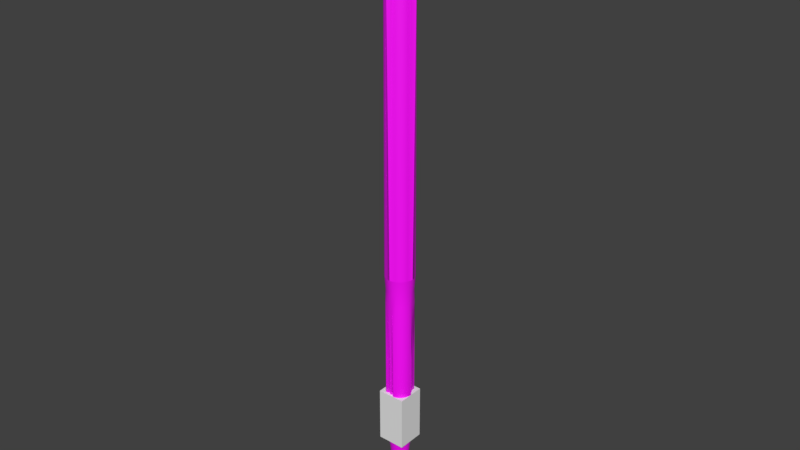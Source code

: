# Source: Kyrie-Rod.blend  (saved by Blender 2.80.75; exported with 4.5.12 LTS)
import bpy
from mathutils import Matrix  # noqa: F401  (used for matrix-valued properties, if any)

bpy.ops.wm.read_factory_settings(use_empty=True)
scene = bpy.context.scene
scene.name = 'Scene'

# ---- collections
col_collection_1 = bpy.data.collections.new('Collection 1'); scene.collection.children.link(col_collection_1)

# ---- images (referenced by path relative to the original .blend; pixels are not part of the script)
import os
ASSET_DIR = os.environ.get("B2B_ASSET_DIR", "")  # directory of the original .blend (textures are referenced by path, not embedded)
HERE = os.path.dirname(os.path.abspath(__file__))  # packed textures are extracted next to this script under _unpacked/

def load_image(name, relpath, width, height, colorspace="sRGB"):
    """Load a texture the original file referenced (path relative to the .blend, or extracted next to this script)."""
    p = next((c for c in (os.path.join(HERE, relpath), os.path.join(ASSET_DIR, relpath)) if relpath and os.path.exists(c)), "")
    if p:
        img = bpy.data.images.load(p, check_existing=True)
        img.name = name
    else:  # same state as the original file: an image datablock whose file is absent (Cycles renders it pink)
        img = bpy.data.images.new(name, width, height)
        img.source = "FILE"
        img.filepath = "//" + (relpath or name)
    img.colorspace_settings.name = colorspace
    return img
img_kyrie_rod = load_image('Kyrie-Rod', 'Kyrie-Rod.png', 1024, 1024, 'sRGB')

# ---- materials (node trees are filled in below, after node groups)
mat_kyrie_rod = bpy.data.materials.new('Kyrie-Rod')
mat_kyrie_rod.use_transparent_shadow = False

# ---- material node trees
mat_kyrie_rod.use_nodes = True; mat_kyrie_rod.node_tree.nodes.clear()
_N = mat_kyrie_rod.node_tree.nodes; _L = mat_kyrie_rod.node_tree.links
n0 = _N.new('ShaderNodeOutputMaterial'); n0.name = 'Material Output'; n0.location = (300, 300)
n1 = _N.new('ShaderNodeBsdfPrincipled'); n1.name = 'Principled BSDF'; n1.location = (10, 300)
n1.distribution = 'GGX'
n1.subsurface_method = 'BURLEY'
n1.inputs[3].default_value = 1.45
n1.inputs[27].default_value = (0.0, 0.0, 0.0, 1.0)
n1.inputs[28].default_value = 1.0
n2 = _N.new('ShaderNodeTexImage'); n2.name = 'Image Texture'; n2.location = (-280, 270)
n2.image = img_kyrie_rod
_L.new(n1.outputs[0], n0.inputs[0])
_L.new(n2.outputs[0], n1.inputs[0])
n0.is_active_output = True

# ---- world
world_world = bpy.data.worlds.new('World'); scene.world = world_world
world_world.color = (0.05088, 0.05088, 0.05088)
world_world.use_sun_shadow = False
world_world.sun_shadow_jitter_overblur = 0.0
world_world.cycles.sampling_method = 'MANUAL'

# ---- meshes
me_cube = bpy.data.meshes.new('Cube')
me_cube.from_pydata([(-0.5, -0.5, -1.0), (-0.5, -0.5, 1.0), (-0.5, 0.5, -1.0), (-0.5, 0.5, 1.0), (0.5, -0.5, -1.0), (0.5, -0.5, 1.0), (0.5, 0.5, -1.0), (0.5, 0.5, 1.0)], [], [(0, 1, 3, 2), (2, 3, 7, 6), (6, 7, 5, 4), (4, 5, 1, 0), (2, 6, 4, 0), (7, 3, 1, 5)])
me_cube.use_remesh_preserve_volume = False
me_cube.use_remesh_preserve_attributes = False
me_cube.use_mirror_vertex_groups = False
me_cube.update()
me_circle = bpy.data.meshes.new('Circle')
me_circle.from_pydata([(0.0, 0.5, 0.0), (-0.09755, 0.4904, 0.0), (-0.1913, 0.4619, 0.0), (-0.2778, 0.4157, 0.0), (-0.2898, 0.2853, 0.11), (-0.3658, 0.2421, 0.1592), (-0.3776, 0.1538, 0.11), (-0.4904, 0.09755, 0.0), (-0.5, 3.775e-08, 0.0), (-0.4904, -0.09755, 0.0), (-0.4619, -0.1913, 0.0), (-0.4157, -0.2778, 0.0), (-0.3536, -0.3536, 0.0), (-0.2778, -0.4157, 0.0), (-0.1583, -0.3758, 0.11), (-0.08748, -0.4299, 0.1592), (-0.003179, -0.4066, 0.11), (0.09755, -0.4904, 0.0), (0.1913, -0.4619, 0.0), (0.2778, -0.4157, 0.0), (0.3536, -0.3536, 0.0), (0.4157, -0.2778, 0.0), (0.4619, -0.1913, 0.0), (0.4904, -0.09754, 0.0), (0.5, 4.828e-07, 0.0), (0.3943, 0.07775, 0.11), (0.402, 0.1665, 0.1592), (0.3338, 0.2239, 0.11), (0.3536, 0.3536, 0.0), (0.2778, 0.4157, 0.0), (0.1913, 0.4619, 0.0), (0.09754, 0.4904, 0.0), (-0.09755, 0.4904, 4.655), (0.0, 0.5, 4.655), (-0.1913, 0.4619, 4.655), (-0.2778, 0.4157, 4.655), (-0.3536, 0.3536, 4.655), (-0.4157, 0.2778, 4.655), (-0.4619, 0.1913, 4.655), (-0.4904, 0.09755, 4.655), (-0.5, 3.775e-08, 4.655), (-0.4904, -0.09755, 4.655), (-0.4619, -0.1913, 4.655), (-0.4157, -0.2778, 4.655), (-0.3536, -0.3536, 4.655), (-0.2778, -0.4157, 4.655), (-0.1913, -0.4619, 4.655), (-0.09755, -0.4904, 4.655), (1.629e-07, -0.5, 4.655), (0.09755, -0.4904, 4.655), (0.1913, -0.4619, 4.655), (0.2778, -0.4157, 4.655), (0.3536, -0.3536, 4.655), (0.4157, -0.2778, 4.655), (0.4619, -0.1913, 4.655), (0.4904, -0.09754, 4.655), (0.5, 4.828e-07, 4.655), (0.4904, 0.09755, 4.655), (0.4619, 0.1913, 4.655), (0.4157, 0.2778, 4.655), (0.3536, 0.3536, 4.655), (0.2778, 0.4157, 4.655), (0.1913, 0.4619, 4.655), (0.09754, 0.4904, 4.655), (-0.09754, 0.4904, 15.11), (9.104e-07, 0.6234, 15.11), (-0.1913, 0.4619, 15.11), (-0.2778, 0.4157, 15.11), (-0.3536, 0.3536, 15.11), (-0.4157, 0.2778, 15.11), (-0.4619, 0.1913, 15.11), (-0.4904, 0.09755, 15.11), (-0.6234, 1.463e-08, 15.11), (-0.4904, -0.09755, 15.11), (-0.4619, -0.1913, 15.11), (-0.4157, -0.2778, 15.11), (-0.3536, -0.3536, 15.11), (-0.2778, -0.4157, 15.11), (-0.1913, -0.4619, 15.11), (-0.09754, -0.4904, 15.11), (1.114e-06, -0.6234, 15.11), (0.09755, -0.4904, 15.11), (0.1913, -0.4619, 15.11), (0.2778, -0.4157, 15.11), (0.3536, -0.3536, 15.11), (0.4157, -0.2778, 15.11), (0.4619, -0.1913, 15.11), (0.4904, -0.09754, 15.11), (0.6234, 5.695e-07, 15.11), (0.4904, 0.09755, 15.11), (0.4619, 0.1913, 15.11), (0.4157, 0.2778, 15.11), (0.3536, 0.3536, 15.11), (0.2778, 0.4157, 15.11), (0.1913, 0.4619, 15.11), (0.09755, 0.4904, 15.11), (-0.091, 0.4575, -0.6305), (-3.984e-09, 0.4664, -0.6305), (-0.1785, 0.4309, -0.6305), (-0.2591, 0.3878, -0.6305), (-0.3298, 0.3298, -0.6305), (-0.3878, 0.2591, -0.6305), (-0.4309, 0.1785, -0.6305), (-0.4575, 0.091, -0.6305), (-0.4664, 4.478e-08, -0.6305), (-0.4575, -0.091, -0.6305), (-0.4309, -0.1785, -0.6305), (-0.3878, -0.2591, -0.6305), (-0.3298, -0.3298, -0.6305), (-0.2591, -0.3878, -0.6305), (-0.1785, -0.4309, -0.6305), (-0.091, -0.4575, -0.6305), (1.48e-07, -0.4664, -0.6305), (0.091, -0.4575, -0.6305), (0.1785, -0.4309, -0.6305), (0.2591, -0.3878, -0.6305), (0.3298, -0.3298, -0.6305), (0.3878, -0.2591, -0.6305), (0.4309, -0.1785, -0.6305), (0.4575, -0.091, -0.6305), (0.4664, 4.6e-07, -0.6305), (0.4575, 0.091, -0.6305), (0.4309, 0.1785, -0.6305), (0.3878, 0.2591, -0.6305), (0.3298, 0.3298, -0.6305), (0.2591, 0.3878, -0.6305), (0.1785, 0.4309, -0.6305), (0.091, 0.4575, -0.6305), (-0.07013, 0.3526, -1.362), (6.923e-09, 0.3595, -1.362), (-0.1376, 0.3321, -1.362), (-0.1997, 0.2989, -1.362), (-0.2542, 0.2542, -1.362), (-0.2989, 0.1997, -1.362), (-0.3321, 0.1376, -1.362), (-0.3526, 0.07013, -1.362), (-0.3595, 6.384e-08, -1.362), (-0.3526, -0.07013, -1.362), (-0.3321, -0.1376, -1.362), (-0.2989, -0.1997, -1.362), (-0.2542, -0.2542, -1.362), (-0.1997, -0.2989, -1.362), (-0.1376, -0.3321, -1.362), (-0.07013, -0.3526, -1.362), (1.241e-07, -0.3595, -1.362), (0.07013, -0.3526, -1.362), (0.1376, -0.3321, -1.362), (0.1997, -0.2989, -1.362), (0.2542, -0.2542, -1.362), (0.2989, -0.1997, -1.362), (0.3321, -0.1376, -1.362), (0.3526, -0.07013, -1.362), (0.3595, 3.838e-07, -1.362), (0.3526, 0.07013, -1.362), (0.3321, 0.1376, -1.362), (0.2989, 0.1997, -1.362), (0.2542, 0.2542, -1.362), (0.1997, 0.2989, -1.362), (0.1376, 0.3321, -1.362), (0.07013, 0.3526, -1.362), (-0.05386, 0.2708, -2.19), (7.701e-08, 0.2761, -2.19), (-0.1057, 0.2551, -2.19), (-0.1534, 0.2296, -2.19), (-0.1952, 0.1952, -2.19), (-0.2296, 0.1534, -2.19), (-0.2551, 0.1057, -2.19), (-0.2708, 0.05386, -2.19), (-0.2761, 9.812e-08, -2.19), (-0.2708, -0.05386, -2.19), (-0.2551, -0.1057, -2.19), (-0.2296, -0.1534, -2.19), (-0.1952, -0.1952, -2.19), (-0.1534, -0.2296, -2.19), (-0.1057, -0.2551, -2.19), (-0.05386, -0.2708, -2.19), (1.67e-07, -0.2761, -2.19), (0.05386, -0.2708, -2.19), (0.1057, -0.2551, -2.19), (0.1534, -0.2296, -2.19), (0.1952, -0.1952, -2.19), (0.2296, -0.1534, -2.19), (0.2551, -0.1057, -2.19), (0.2708, -0.05386, -2.19), (0.2761, 3.439e-07, -2.19), (0.2708, 0.05386, -2.19), (0.2551, 0.1057, -2.19), (0.2296, 0.1534, -2.19), (0.1952, 0.1952, -2.19), (0.1534, 0.2296, -2.19), (0.1057, 0.2551, -2.19), (0.05386, 0.2708, -2.19), (4.089e-07, 1.515e-07, -3.544), (-0.07729, 0.3886, 16.66), (1.428e-06, 0.8678, 16.38), (-0.1516, 0.366, 16.66), (-0.2201, 0.3294, 16.66), (-0.2802, 0.2802, 16.66), (-0.3294, 0.2201, 16.66), (-0.366, 0.1516, 16.66), (-0.3886, 0.0773, 16.66), (-0.8678, -3.637e-08, 16.38), (-0.3886, -0.0773, 16.66), (-0.366, -0.1516, 16.66), (-0.3294, -0.2201, 16.66), (-0.2802, -0.2802, 16.66), (-0.2201, -0.3294, 16.66), (-0.1516, -0.366, 16.66), (-0.07729, -0.3886, 16.66), (1.71e-06, -0.8678, 16.38), (0.0773, -0.3886, 16.66), (0.1516, -0.366, 16.66), (0.2201, -0.3294, 16.66), (0.2802, -0.2802, 16.66), (0.3294, -0.2201, 16.66), (0.366, -0.1516, 16.66), (0.3886, -0.0773, 16.66), (0.8678, 7.36e-07, 16.38), (0.3886, 0.0773, 16.66), (0.366, 0.1516, 16.66), (0.3294, 0.2201, 16.66), (0.2802, 0.2802, 16.66), (0.2201, 0.3294, 16.66), (0.1516, 0.366, 16.66), (0.0773, 0.3886, 16.66), (-0.04563, 0.2294, 17.63), (1.571e-06, 0.3663, 17.9), (-0.08951, 0.2161, 17.63), (-0.13, 0.1945, 17.63), (-0.1654, 0.1654, 17.63), (-0.1945, 0.13, 17.63), (-0.2161, 0.08951, 17.63), (-0.2294, 0.04563, 17.63), (-0.3663, 6.468e-08, 17.9), (-0.2294, -0.04563, 17.63), (-0.2161, -0.08951, 17.63), (-0.1945, -0.13, 17.63), (-0.1654, -0.1654, 17.63), (-0.13, -0.1945, 17.63), (-0.08951, -0.2161, 17.63), (-0.04563, -0.2294, 17.63), (1.69e-06, -0.3663, 17.9), (0.04564, -0.2294, 17.63), (0.08952, -0.2161, 17.63), (0.13, -0.1945, 17.63), (0.1654, -0.1654, 17.63), (0.1945, -0.13, 17.63), (0.2161, -0.08951, 17.63), (0.2294, -0.04563, 17.63), (0.3663, 3.907e-07, 17.9), (0.2294, 0.04563, 17.63), (0.2161, 0.08951, 17.63), (0.1945, 0.13, 17.63), (0.1654, 0.1654, 17.63), (0.13, 0.1945, 17.63), (0.08952, 0.2161, 17.63), (0.04564, 0.2294, 17.63), (-0.003334, 0.01678, 18.55), (4.794e-06, 0.01711, 18.55), (-0.006544, 0.01581, 18.55), (-0.009503, 0.01423, 18.55), (-0.0121, 0.0121, 18.55), (-0.01422, 0.009507, 18.55), (-0.01581, 0.006549, 18.55), (-0.01678, 0.003339, 18.55), (-0.01711, 1.449e-07, 18.55), (-0.01678, -0.003338, 18.55), (-0.01581, -0.006549, 18.55), (-0.01422, -0.009507, 18.55), (-0.0121, -0.0121, 18.55), (-0.009503, -0.01423, 18.55), (-0.006544, -0.01581, 18.55), (-0.003334, -0.01678, 18.55), (4.8e-06, -0.01711, 18.55), (0.003343, -0.01678, 18.55), (0.006554, -0.01581, 18.55), (0.009512, -0.01423, 18.55), (0.01211, -0.0121, 18.55), (0.01423, -0.009507, 18.55), (0.01581, -0.006549, 18.55), (0.01679, -0.003338, 18.55), (0.01712, 1.602e-07, 18.55), (0.01679, 0.003339, 18.55), (0.01581, 0.006549, 18.55), (0.01423, 0.009507, 18.55), (0.01211, 0.0121, 18.55), (0.009512, 0.01423, 18.55), (0.006554, 0.01581, 18.55), (0.003343, 0.01678, 18.55), (-0.2119, 0.04216, 17.7), (-0.1996, 0.0827, 17.7), (0.1797, -0.1201, 17.7), (0.1528, -0.1528, 17.7), (-0.1588, 1.124e-07, 17.95), (0.1997, -0.0827, 17.7), (-0.2119, -0.04216, 17.7), (0.2119, -0.04216, 17.7), (-0.1996, -0.0827, 17.7), (0.1588, 2.538e-07, 17.95), (-0.1797, -0.1201, 17.7), (0.2119, 0.04216, 17.7), (-0.1528, -0.1528, 17.7), (0.1997, 0.0827, 17.7), (-0.1201, -0.1797, 17.7), (0.1797, 0.1201, 17.7), (-0.0827, -0.1997, 17.7), (-0.04216, 0.2119, 17.7), (1.869e-06, 0.1588, 17.95), (0.1528, 0.1528, 17.7), (-0.04216, -0.2119, 17.7), (-0.0827, 0.1997, 17.7), (0.1201, 0.1797, 17.7), (1.921e-06, -0.1588, 17.95), (-0.1201, 0.1797, 17.7), (0.0827, 0.1997, 17.7), (0.04216, -0.2119, 17.7), (-0.1528, 0.1528, 17.7), (0.04216, 0.2119, 17.7), (0.0827, -0.1997, 17.7), (-0.1797, 0.1201, 17.7), (0.1201, -0.1797, 17.7), (0.1913, -0.4619, 2.543), (0.09755, -0.4904, 2.543), (-0.3658, 0.2421, 2.384), (-0.2898, 0.2853, 2.433), (0.0, 0.5, 2.543), (0.09754, 0.4904, 2.543), (0.2778, -0.4157, 2.543), (-0.3776, 0.1538, 2.433), (0.3536, -0.3536, 2.543), (-0.4904, 0.09755, 2.543), (0.4157, -0.2778, 2.543), (-0.5, 3.775e-08, 2.543), (0.4619, -0.1913, 2.543), (-0.4904, -0.09755, 2.543), (0.4904, -0.09754, 2.543), (-0.4619, -0.1913, 2.543), (0.5, 4.828e-07, 2.543), (-0.4157, -0.2778, 2.543), (0.3943, 0.07775, 2.433), (-0.3536, -0.3536, 2.543), (0.402, 0.1665, 2.384), (-0.2778, -0.4157, 2.543), (0.3338, 0.2239, 2.433), (-0.1583, -0.3758, 2.433), (-0.09755, 0.4904, 2.543), (0.3536, 0.3536, 2.543), (-0.08748, -0.4299, 2.384), (-0.1913, 0.4619, 2.543), (0.2778, 0.4157, 2.543), (-0.003179, -0.4066, 2.433), (-0.2778, 0.4157, 2.543), (0.1913, 0.4619, 2.543), (-0.2711, -0.4058, 5.153), (-0.3451, -0.3451, 5.153), (0.4058, 0.2711, 5.153), (0.4509, 0.1868, 5.153), (-0.1868, -0.4509, 5.153), (-0.09521, 0.4786, 5.153), (4.233e-08, 0.4938, 5.153), (0.3451, 0.3451, 5.153), (-0.09521, -0.4786, 5.153), (-0.1868, 0.4509, 5.153), (0.2711, 0.4058, 5.153), (2.032e-07, -0.4938, 5.153), (-0.2711, 0.4058, 5.153), (0.1868, 0.4509, 5.153), (0.09521, -0.4786, 5.153), (-0.3451, 0.3451, 5.153), (0.09521, 0.4786, 5.153), (0.1868, -0.4509, 5.153), (-0.4058, 0.2711, 5.153), (0.2711, -0.4058, 5.153), (-0.4509, 0.1868, 5.153), (0.3451, -0.3451, 5.153), (-0.4786, 0.09521, 5.153), (0.4058, -0.2711, 5.153), (-0.4938, 3.964e-08, 5.153), (0.4509, -0.1868, 5.153), (-0.4786, -0.09521, 5.153), (0.4786, -0.09521, 5.153), (-0.4509, -0.1868, 5.153), (0.4938, 4.791e-07, 5.153), (-0.4058, -0.2711, 5.153), (0.4786, 0.09521, 5.153), (-0.2944, -0.4406, 5.649), (0.4406, 0.2944, 5.649), (-0.2028, -0.4895, 5.649), (-0.1034, 0.5197, 5.649), (0.3747, 0.3747, 5.649), (-0.1034, -0.5197, 5.649), (-0.2028, 0.4895, 5.649), (0.2944, 0.4406, 5.649), (2.66e-07, -0.5425, 5.649), (-0.2944, 0.4406, 5.649), (0.2028, 0.4895, 5.649), (0.1034, -0.5197, 5.649), (-0.3747, 0.3747, 5.649), (0.1034, 0.5197, 5.649), (0.2028, -0.4895, 5.649), (-0.4406, 0.2944, 5.649), (0.2944, -0.4406, 5.649), (-0.4895, 0.2028, 5.649), (0.3747, -0.3747, 5.649), (-0.5197, 0.1034, 5.649), (0.4406, -0.2944, 5.649), (-0.5425, 2.857e-08, 5.649), (0.4895, -0.2028, 5.649), (-0.5197, -0.1034, 5.649), (0.5197, -0.1034, 5.649), (-0.4895, -0.2028, 5.649), (0.5425, 5.114e-07, 5.649), (-0.4406, -0.2944, 5.649), (0.5197, 0.1034, 5.649), (-0.3747, -0.3747, 5.649), (0.4895, 0.2028, 5.649), (8.922e-08, 0.5425, 5.649)], [], [(18, 17, 113, 114), (414, 385, 77, 76), (322, 321, 50, 49), (324, 323, 37, 36), (326, 325, 33, 63), (321, 327, 51, 50), (323, 328, 38, 37), (327, 329, 52, 51), (328, 330, 39, 38), (329, 331, 53, 52), (330, 332, 40, 39), (331, 333, 54, 53), (332, 334, 41, 40), (333, 335, 55, 54), (334, 336, 42, 41), (335, 337, 56, 55), (336, 338, 43, 42), (337, 339, 57, 56), (338, 340, 44, 43), (339, 341, 58, 57), (340, 342, 45, 44), (341, 343, 59, 58), (342, 344, 46, 45), (325, 345, 32, 33), (343, 346, 60, 59), (344, 347, 47, 46), (345, 348, 34, 32), (346, 349, 61, 60), (347, 350, 48, 47), (348, 351, 35, 34), (349, 352, 62, 61), (350, 322, 49, 48), (351, 324, 36, 35), (352, 326, 63, 62), (79, 80, 209, 208), (415, 386, 91, 90), (385, 387, 78, 77), (416, 388, 64, 65), (386, 389, 92, 91), (387, 390, 79, 78), (388, 391, 66, 64), (389, 392, 93, 92), (390, 393, 80, 79), (391, 394, 67, 66), (392, 395, 94, 93), (393, 396, 81, 80), (394, 397, 68, 67), (395, 398, 95, 94), (396, 399, 82, 81), (397, 400, 69, 68), (398, 416, 65, 95), (399, 401, 83, 82), (400, 402, 70, 69), (401, 403, 84, 83), (402, 404, 71, 70), (403, 405, 85, 84), (404, 406, 72, 71), (405, 407, 86, 85), (406, 408, 73, 72), (407, 409, 87, 86), (408, 410, 74, 73), (409, 411, 88, 87), (410, 412, 75, 74), (411, 413, 89, 88), (412, 414, 76, 75), (413, 415, 90, 89), (115, 114, 146, 147), (5, 4, 100, 101), (0, 31, 127, 97), (19, 18, 114, 115), (6, 5, 101, 102), (20, 19, 115, 116), (7, 6, 102, 103), (21, 20, 116, 117), (8, 7, 103, 104), (22, 21, 117, 118), (9, 8, 104, 105), (23, 22, 118, 119), (10, 9, 105, 106), (24, 23, 119, 120), (11, 10, 106, 107), (25, 24, 120, 121), (12, 11, 107, 108), (26, 25, 121, 122), (13, 12, 108, 109), (27, 26, 122, 123), (14, 13, 109, 110), (1, 0, 97, 96), (28, 27, 123, 124), (15, 14, 110, 111), (2, 1, 96, 98), (29, 28, 124, 125), (16, 15, 111, 112), (3, 2, 98, 99), (30, 29, 125, 126), (17, 16, 112, 113), (4, 3, 99, 100), (31, 30, 126, 127), (150, 149, 181, 182), (102, 101, 133, 134), (116, 115, 147, 148), (103, 102, 134, 135), (117, 116, 148, 149), (104, 103, 135, 136), (118, 117, 149, 150), (105, 104, 136, 137), (119, 118, 150, 151), (106, 105, 137, 138), (120, 119, 151, 152), (107, 106, 138, 139), (121, 120, 152, 153), (108, 107, 139, 140), (122, 121, 153, 154), (109, 108, 140, 141), (123, 122, 154, 155), (110, 109, 141, 142), (96, 97, 129, 128), (124, 123, 155, 156), (111, 110, 142, 143), (98, 96, 128, 130), (125, 124, 156, 157), (112, 111, 143, 144), (99, 98, 130, 131), (126, 125, 157, 158), (113, 112, 144, 145), (100, 99, 131, 132), (127, 126, 158, 159), (114, 113, 145, 146), (101, 100, 132, 133), (97, 127, 159, 129), (185, 184, 192), (137, 136, 168, 169), (151, 150, 182, 183), (138, 137, 169, 170), (152, 151, 183, 184), (139, 138, 170, 171), (153, 152, 184, 185), (140, 139, 171, 172), (154, 153, 185, 186), (141, 140, 172, 173), (155, 154, 186, 187), (142, 141, 173, 174), (128, 129, 161, 160), (156, 155, 187, 188), (143, 142, 174, 175), (130, 128, 160, 162), (157, 156, 188, 189), (144, 143, 175, 176), (131, 130, 162, 163), (158, 157, 189, 190), (145, 144, 176, 177), (132, 131, 163, 164), (159, 158, 190, 191), (146, 145, 177, 178), (133, 132, 164, 165), (129, 159, 191, 161), (147, 146, 178, 179), (134, 133, 165, 166), (148, 147, 179, 180), (135, 134, 166, 167), (149, 148, 180, 181), (136, 135, 167, 168), (172, 171, 192), (186, 185, 192), (173, 172, 192), (187, 186, 192), (174, 173, 192), (160, 161, 192), (188, 187, 192), (175, 174, 192), (162, 160, 192), (189, 188, 192), (176, 175, 192), (163, 162, 192), (190, 189, 192), (177, 176, 192), (164, 163, 192), (191, 190, 192), (178, 177, 192), (165, 164, 192), (161, 191, 192), (179, 178, 192), (166, 165, 192), (180, 179, 192), (167, 166, 192), (181, 180, 192), (168, 167, 192), (182, 181, 192), (169, 168, 192), (183, 182, 192), (170, 169, 192), (184, 183, 192), (171, 170, 192), (196, 197, 229, 228), (66, 67, 196, 195), (93, 94, 223, 222), (80, 81, 210, 209), (67, 68, 197, 196), (94, 95, 224, 223), (81, 82, 211, 210), (68, 69, 198, 197), (95, 65, 194, 224), (82, 83, 212, 211), (69, 70, 199, 198), (83, 84, 213, 212), (70, 71, 200, 199), (84, 85, 214, 213), (71, 72, 201, 200), (85, 86, 215, 214), (72, 73, 202, 201), (86, 87, 216, 215), (73, 74, 203, 202), (87, 88, 217, 216), (74, 75, 204, 203), (88, 89, 218, 217), (75, 76, 205, 204), (89, 90, 219, 218), (76, 77, 206, 205), (90, 91, 220, 219), (77, 78, 207, 206), (65, 64, 193, 194), (91, 92, 221, 220), (78, 79, 208, 207), (64, 66, 195, 193), (92, 93, 222, 221), (290, 289, 264, 263), (223, 224, 256, 255), (210, 211, 243, 242), (197, 198, 230, 229), (224, 194, 226, 256), (211, 212, 244, 243), (198, 199, 231, 230), (212, 213, 245, 244), (199, 200, 232, 231), (213, 214, 246, 245), (200, 201, 233, 232), (214, 215, 247, 246), (201, 202, 234, 233), (215, 216, 248, 247), (202, 203, 235, 234), (216, 217, 249, 248), (203, 204, 236, 235), (217, 218, 250, 249), (204, 205, 237, 236), (218, 219, 251, 250), (205, 206, 238, 237), (219, 220, 252, 251), (206, 207, 239, 238), (194, 193, 225, 226), (220, 221, 253, 252), (207, 208, 240, 239), (193, 195, 227, 225), (221, 222, 254, 253), (208, 209, 241, 240), (195, 196, 228, 227), (222, 223, 255, 254), (209, 210, 242, 241), (257, 259, 260, 261, 262, 263, 264, 265, 266, 267, 268, 269, 270, 271, 272, 273, 274, 275, 276, 277, 278, 279, 280, 281, 282, 283, 284, 285, 286, 287, 288, 258), (292, 291, 278, 277), (289, 293, 265, 264), (291, 294, 279, 278), (293, 295, 266, 265), (294, 296, 280, 279), (295, 297, 267, 266), (296, 298, 281, 280), (297, 299, 268, 267), (298, 300, 282, 281), (299, 301, 269, 268), (300, 302, 283, 282), (301, 303, 270, 269), (302, 304, 284, 283), (303, 305, 271, 270), (307, 306, 257, 258), (304, 308, 285, 284), (305, 309, 272, 271), (306, 310, 259, 257), (308, 311, 286, 285), (309, 312, 273, 272), (310, 313, 260, 259), (311, 314, 287, 286), (312, 315, 274, 273), (313, 316, 261, 260), (314, 317, 288, 287), (315, 318, 275, 274), (316, 319, 262, 261), (317, 307, 258, 288), (318, 320, 276, 275), (319, 290, 263, 262), (320, 292, 277, 276), (244, 245, 292, 320), (230, 231, 290, 319), (243, 244, 320, 318), (256, 226, 307, 317), (229, 230, 319, 316), (242, 243, 318, 315), (255, 256, 317, 314), (228, 229, 316, 313), (241, 242, 315, 312), (254, 255, 314, 311), (227, 228, 313, 310), (240, 241, 312, 309), (253, 254, 311, 308), (225, 227, 310, 306), (239, 240, 309, 305), (252, 253, 308, 304), (226, 225, 306, 307), (238, 239, 305, 303), (251, 252, 304, 302), (237, 238, 303, 301), (250, 251, 302, 300), (236, 237, 301, 299), (249, 250, 300, 298), (235, 236, 299, 297), (248, 249, 298, 296), (234, 235, 297, 295), (247, 248, 296, 294), (233, 234, 295, 293), (246, 247, 294, 291), (232, 233, 293, 289), (245, 246, 291, 292), (231, 232, 289, 290), (30, 31, 326, 352), (3, 4, 324, 351), (16, 17, 322, 350), (29, 30, 352, 349), (2, 3, 351, 348), (15, 16, 350, 347), (28, 29, 349, 346), (1, 2, 348, 345), (14, 15, 347, 344), (27, 28, 346, 343), (0, 1, 345, 325), (13, 14, 344, 342), (26, 27, 343, 341), (12, 13, 342, 340), (25, 26, 341, 339), (11, 12, 340, 338), (24, 25, 339, 337), (10, 11, 338, 336), (23, 24, 337, 335), (9, 10, 336, 334), (22, 23, 335, 333), (8, 9, 334, 332), (21, 22, 333, 331), (7, 8, 332, 330), (20, 21, 331, 329), (6, 7, 330, 328), (19, 20, 329, 327), (5, 6, 328, 323), (18, 19, 327, 321), (31, 0, 325, 326), (4, 5, 323, 324), (17, 18, 321, 322), (57, 58, 356, 384), (43, 44, 354, 383), (56, 57, 384, 382), (42, 43, 383, 381), (55, 56, 382, 380), (41, 42, 381, 379), (54, 55, 380, 378), (40, 41, 379, 377), (53, 54, 378, 376), (39, 40, 377, 375), (52, 53, 376, 374), (38, 39, 375, 373), (51, 52, 374, 372), (37, 38, 373, 371), (50, 51, 372, 370), (63, 33, 359, 369), (36, 37, 371, 368), (49, 50, 370, 367), (62, 63, 369, 366), (35, 36, 368, 365), (48, 49, 367, 364), (61, 62, 366, 363), (34, 35, 365, 362), (47, 48, 364, 361), (60, 61, 363, 360), (32, 34, 362, 358), (46, 47, 361, 357), (59, 60, 360, 355), (33, 32, 358, 359), (45, 46, 357, 353), (58, 59, 355, 356), (44, 45, 353, 354), (384, 356, 415, 413), (383, 354, 414, 412), (382, 384, 413, 411), (381, 383, 412, 410), (380, 382, 411, 409), (379, 381, 410, 408), (378, 380, 409, 407), (377, 379, 408, 406), (376, 378, 407, 405), (375, 377, 406, 404), (374, 376, 405, 403), (373, 375, 404, 402), (372, 374, 403, 401), (371, 373, 402, 400), (370, 372, 401, 399), (369, 359, 416, 398), (368, 371, 400, 397), (367, 370, 399, 396), (366, 369, 398, 395), (365, 368, 397, 394), (364, 367, 396, 393), (363, 366, 395, 392), (362, 365, 394, 391), (361, 364, 393, 390), (360, 363, 392, 389), (358, 362, 391, 388), (357, 361, 390, 387), (355, 360, 389, 386), (359, 358, 388, 416), (353, 357, 387, 385), (356, 355, 386, 415), (354, 353, 385, 414)])
me_circle.polygons.foreach_set('use_smooth', [True] * 417)
_k = set([(65, 416), (72, 406), (80, 393), (88, 411), (128, 129), (128, 130), (129, 159), (130, 131), (131, 132), (132, 133), (133, 134), (134, 135), (135, 136), (136, 137), (137, 138), (138, 139), (139, 140), (140, 141), (141, 142), (142, 143), (143, 144), (144, 145), (145, 146), (146, 147), (147, 148), (148, 149), (149, 150), (150, 151), (151, 152), (152, 153), (153, 154), (154, 155), (155, 156), (156, 157), (157, 158), (158, 159), (385, 387), (385, 414), (386, 389), (386, 415), (387, 390), (388, 391), (388, 416), (389, 392), (390, 393), (391, 394), (392, 395), (393, 396), (394, 397), (395, 398), (396, 399), (397, 400), (398, 416), (399, 401), (400, 402), (401, 403), (402, 404), (403, 405), (404, 406), (405, 407), (406, 408), (407, 409), (408, 410), (409, 411), (410, 412), (411, 413), (412, 414), (413, 415)])
me_circle.attributes.new('sharp_edge', 'BOOLEAN', 'EDGE').data.foreach_set('value', [ (min(e.vertices), max(e.vertices)) in _k for e in me_circle.edges])
_uv = me_circle.uv_layers.new(name='UVMap')
_uv.uv.foreach_set('vector', [0.03406, 0.1889, 0.02861, 0.1883, 0.0351, 0.1522, 0.04028, 0.1535, 0.1694, 0.503, 0.1749, 0.503, 0.1688, 0.8221, 0.1638, 0.8219, 0.02264, 0.3284, 0.02808, 0.3285, 0.02759, 0.4455, 0.02217, 0.4455, 0.1291, 0.3242, 0.1339, 0.3216, 0.1315, 0.4469, 0.126, 0.4468, 0.1006, 0.3298, 0.1059, 0.3299, 0.1041, 0.4465, 0.09858, 0.4464, 0.02808, 0.3285, 0.0335, 0.3286, 0.03301, 0.4456, 0.02759, 0.4455, 0.1339, 0.3216, 0.1388, 0.3243, 0.1369, 0.447, 0.1315, 0.4469, 0.0335, 0.3286, 0.03891, 0.3287, 0.03844, 0.4456, 0.03301, 0.4456, 0.1388, 0.3243, 0.1456, 0.3305, 0.1424, 0.4471, 0.1369, 0.447, 0.03891, 0.3287, 0.04431, 0.3288, 0.04388, 0.4457, 0.03844, 0.4456, 0.1456, 0.3305, 0.1509, 0.3306, 0.1479, 0.4473, 0.1424, 0.4471, 0.04431, 0.3288, 0.04971, 0.3289, 0.04932, 0.4457, 0.04388, 0.4457, 0.1509, 0.3306, 0.1563, 0.3307, 0.1533, 0.4474, 0.1479, 0.4473, 0.04971, 0.3289, 0.05509, 0.329, 0.05477, 0.4458, 0.04932, 0.4457, 0.1563, 0.3307, 0.1617, 0.3308, 0.1588, 0.4475, 0.1533, 0.4474, 0.05509, 0.329, 0.06047, 0.3291, 0.06023, 0.4459, 0.05477, 0.4458, 0.1617, 0.3308, 0.1671, 0.3308, 0.1642, 0.4476, 0.1588, 0.4475, 0.06047, 0.3291, 0.06779, 0.3231, 0.06569, 0.4459, 0.06023, 0.4459, 0.1671, 0.3308, 0.1725, 0.3309, 0.1697, 0.4477, 0.1642, 0.4476, 0.06779, 0.3231, 0.07272, 0.3206, 0.07118, 0.446, 0.06569, 0.4459, 0.1725, 0.3309, 0.1779, 0.331, 0.1751, 0.4478, 0.1697, 0.4477, 0.07272, 0.3206, 0.07757, 0.3233, 0.07668, 0.4461, 0.07118, 0.446, 0.1779, 0.331, 0.1848, 0.3249, 0.1805, 0.4479, 0.1751, 0.4478, 0.1059, 0.3299, 0.1112, 0.33, 0.1095, 0.4466, 0.1041, 0.4465, 0.07757, 0.3233, 0.08453, 0.3295, 0.08215, 0.4462, 0.07668, 0.4461, 0.1848, 0.3249, 0.1898, 0.3223, 0.1859, 0.448, 0.1805, 0.4479, 0.1112, 0.33, 0.1166, 0.3301, 0.115, 0.4467, 0.1095, 0.4466, 0.08453, 0.3295, 0.08987, 0.3296, 0.08763, 0.4463, 0.08215, 0.4462, 0.1898, 0.3223, 0.1946, 0.3251, 0.1913, 0.4481, 0.1859, 0.448, 0.1166, 0.3301, 0.1219, 0.3301, 0.1205, 0.4468, 0.115, 0.4467, 0.08987, 0.3296, 0.09522, 0.3297, 0.0931, 0.4464, 0.08763, 0.4463, 0.01557, 0.3221, 0.02264, 0.3284, 0.02217, 0.4455, 0.01675, 0.4454, 0.1219, 0.3301, 0.1291, 0.3242, 0.126, 0.4468, 0.1205, 0.4468, 0.09522, 0.3297, 0.1006, 0.3298, 0.09858, 0.4464, 0.0931, 0.4464, 0.179, 0.8228, 0.1855, 0.8229, 0.1946, 0.8884, 0.1687, 0.8962, 0.07009, 0.5015, 0.0756, 0.5017, 0.07227, 0.8194, 0.06745, 0.8195, 0.1749, 0.503, 0.1805, 0.503, 0.1739, 0.8225, 0.1688, 0.8221, 0.1032, 0.5022, 0.1087, 0.5022, 0.1057, 0.8201, 0.09855, 0.8206, 0.0756, 0.5017, 0.08111, 0.5018, 0.07708, 0.8194, 0.07227, 0.8194, 0.1805, 0.503, 0.1861, 0.503, 0.179, 0.8228, 0.1739, 0.8225, 0.1087, 0.5022, 0.1141, 0.5023, 0.1104, 0.82, 0.1057, 0.8201, 0.08111, 0.5018, 0.08662, 0.5019, 0.08188, 0.8194, 0.07708, 0.8194, 0.1861, 0.503, 0.1918, 0.503, 0.1855, 0.8229, 0.179, 0.8228, 0.1141, 0.5023, 0.1196, 0.5024, 0.1152, 0.82, 0.1104, 0.82, 0.08662, 0.5019, 0.09214, 0.502, 0.08667, 0.8196, 0.08188, 0.8194, 0.01468, 0.5, 0.0203, 0.5002, 0.01835, 0.8199, 0.01191, 0.8197, 0.1196, 0.5024, 0.1252, 0.5025, 0.12, 0.8202, 0.1152, 0.82, 0.09214, 0.502, 0.09765, 0.502, 0.09146, 0.8198, 0.08667, 0.8196, 0.0203, 0.5002, 0.02584, 0.5004, 0.02338, 0.8197, 0.01835, 0.8199, 0.1252, 0.5025, 0.1307, 0.5026, 0.1249, 0.8204, 0.12, 0.8202, 0.09765, 0.502, 0.1032, 0.5022, 0.09855, 0.8206, 0.09146, 0.8198, 0.02584, 0.5004, 0.03141, 0.5006, 0.02843, 0.8196, 0.02338, 0.8197, 0.1307, 0.5026, 0.1362, 0.5027, 0.1297, 0.8207, 0.1249, 0.8204, 0.03141, 0.5006, 0.03697, 0.5008, 0.03346, 0.8195, 0.02843, 0.8196, 0.1362, 0.5027, 0.1417, 0.5027, 0.1345, 0.8211, 0.1297, 0.8207, 0.03697, 0.5008, 0.04251, 0.5009, 0.03847, 0.8196, 0.03346, 0.8195, 0.1417, 0.5027, 0.1472, 0.5028, 0.1416, 0.822, 0.1345, 0.8211, 0.04251, 0.5009, 0.04805, 0.5011, 0.04347, 0.8197, 0.03847, 0.8196, 0.1472, 0.5028, 0.1528, 0.5028, 0.1487, 0.8218, 0.1416, 0.822, 0.04805, 0.5011, 0.05358, 0.5012, 0.04845, 0.8199, 0.04347, 0.8197, 0.1528, 0.5028, 0.1583, 0.5029, 0.1537, 0.8217, 0.1487, 0.8218, 0.05358, 0.5012, 0.05911, 0.5014, 0.05555, 0.8205, 0.04845, 0.8199, 0.1583, 0.5029, 0.1638, 0.503, 0.1587, 0.8218, 0.1537, 0.8217, 0.05911, 0.5014, 0.06462, 0.5014, 0.06265, 0.8198, 0.05555, 0.8205, 0.1638, 0.503, 0.1694, 0.503, 0.1638, 0.8219, 0.1587, 0.8218, 0.06462, 0.5014, 0.07009, 0.5015, 0.06745, 0.8195, 0.06265, 0.8198, 0.04538, 0.1547, 0.04028, 0.1535, 0.0536, 0.1122, 0.05756, 0.1135, 0.1344, 0.2029, 0.1299, 0.2005, 0.128, 0.1622, 0.1329, 0.1619, 0.1082, 0.1948, 0.1032, 0.1947, 0.104, 0.1622, 0.1088, 0.1623, 0.03945, 0.1896, 0.03406, 0.1889, 0.04028, 0.1535, 0.04538, 0.1547, 0.139, 0.2003, 0.1344, 0.2029, 0.1329, 0.1619, 0.1378, 0.1616, 0.04479, 0.1902, 0.03945, 0.1896, 0.04538, 0.1547, 0.05042, 0.1558, 0.1454, 0.1943, 0.139, 0.2003, 0.1378, 0.1616, 0.1426, 0.1612, 0.05007, 0.1908, 0.04479, 0.1902, 0.05042, 0.1558, 0.0554, 0.1568, 0.1505, 0.194, 0.1454, 0.1943, 0.1426, 0.1612, 0.1475, 0.1606, 0.05532, 0.1914, 0.05007, 0.1908, 0.0554, 0.1568, 0.06034, 0.1577, 0.1557, 0.1937, 0.1505, 0.194, 0.1475, 0.1606, 0.1524, 0.1601, 0.06052, 0.192, 0.05532, 0.1914, 0.06034, 0.1577, 0.06525, 0.1586, 0.1609, 0.1934, 0.1557, 0.1937, 0.1524, 0.1601, 0.1574, 0.1594, 0.06568, 0.1925, 0.06052, 0.192, 0.06525, 0.1586, 0.07014, 0.1593, 0.1661, 0.193, 0.1609, 0.1934, 0.1574, 0.1594, 0.1623, 0.1587, 0.072, 0.1989, 0.06568, 0.1925, 0.07014, 0.1593, 0.075, 0.16, 0.1714, 0.1926, 0.1661, 0.193, 0.1623, 0.1587, 0.1674, 0.1579, 0.07652, 0.2017, 0.072, 0.1989, 0.075, 0.16, 0.07988, 0.1606, 0.1768, 0.1922, 0.1714, 0.1926, 0.1674, 0.1579, 0.1725, 0.157, 0.08125, 0.1995, 0.07652, 0.2017, 0.07988, 0.1606, 0.08475, 0.1611, 0.1839, 0.1976, 0.1768, 0.1922, 0.1725, 0.157, 0.1777, 0.156, 0.1132, 0.1949, 0.1082, 0.1948, 0.1088, 0.1623, 0.1136, 0.1624, 0.08809, 0.1942, 0.08125, 0.1995, 0.08475, 0.1611, 0.0896, 0.1615, 0.1891, 0.1999, 0.1839, 0.1976, 0.1777, 0.156, 0.1829, 0.1548, 0.1182, 0.195, 0.1132, 0.1949, 0.1136, 0.1624, 0.1184, 0.1624, 0.09311, 0.1944, 0.08809, 0.1942, 0.0896, 0.1615, 0.09442, 0.1618, 0.1939, 0.1968, 0.1891, 0.1999, 0.1829, 0.1548, 0.1881, 0.1536, 0.1233, 0.195, 0.1182, 0.195, 0.1184, 0.1624, 0.1232, 0.1623, 0.09814, 0.1946, 0.09311, 0.1944, 0.09442, 0.1618, 0.09922, 0.162, 0.02861, 0.1883, 0.02074, 0.1935, 0.02981, 0.1508, 0.0351, 0.1522, 0.1299, 0.2005, 0.1233, 0.195, 0.1232, 0.1623, 0.128, 0.1622, 0.1032, 0.1947, 0.09814, 0.1946, 0.09922, 0.162, 0.104, 0.1622, 0.06949, 0.1168, 0.06551, 0.1158, 0.07882, 0.07039, 0.08165, 0.0714, 0.1378, 0.1616, 0.1329, 0.1619, 0.1296, 0.1212, 0.1336, 0.1207, 0.05042, 0.1558, 0.04538, 0.1547, 0.05756, 0.1135, 0.06153, 0.1147, 0.1426, 0.1612, 0.1378, 0.1616, 0.1336, 0.1207, 0.1376, 0.1202, 0.0554, 0.1568, 0.05042, 0.1558, 0.06153, 0.1147, 0.06551, 0.1158, 0.1475, 0.1606, 0.1426, 0.1612, 0.1376, 0.1202, 0.1416, 0.1196, 0.06034, 0.1577, 0.0554, 0.1568, 0.06551, 0.1158, 0.06949, 0.1168, 0.1524, 0.1601, 0.1475, 0.1606, 0.1416, 0.1196, 0.1456, 0.1189, 0.06525, 0.1586, 0.06034, 0.1577, 0.06949, 0.1168, 0.07349, 0.1178, 0.1574, 0.1594, 0.1524, 0.1601, 0.1456, 0.1189, 0.1497, 0.1182, 0.07014, 0.1593, 0.06525, 0.1586, 0.07349, 0.1178, 0.07748, 0.1186, 0.1623, 0.1587, 0.1574, 0.1594, 0.1497, 0.1182, 0.1537, 0.1173, 0.075, 0.16, 0.07014, 0.1593, 0.07748, 0.1186, 0.08148, 0.1193, 0.1674, 0.1579, 0.1623, 0.1587, 0.1537, 0.1173, 0.1577, 0.1163, 0.07988, 0.1606, 0.075, 0.16, 0.08148, 0.1193, 0.08548, 0.12, 0.1725, 0.157, 0.1674, 0.1579, 0.1577, 0.1163, 0.1617, 0.1152, 0.08475, 0.1611, 0.07988, 0.1606, 0.08548, 0.12, 0.08948, 0.1205, 0.1777, 0.156, 0.1725, 0.157, 0.1617, 0.1152, 0.1657, 0.114, 0.1136, 0.1624, 0.1088, 0.1623, 0.1095, 0.1219, 0.1135, 0.122, 0.0896, 0.1615, 0.08475, 0.1611, 0.08948, 0.1205, 0.09348, 0.121, 0.1829, 0.1548, 0.1777, 0.156, 0.1657, 0.114, 0.1697, 0.1128, 0.1184, 0.1624, 0.1136, 0.1624, 0.1135, 0.122, 0.1175, 0.1219, 0.09442, 0.1618, 0.0896, 0.1615, 0.09348, 0.121, 0.09749, 0.1213, 0.1881, 0.1536, 0.1829, 0.1548, 0.1697, 0.1128, 0.1736, 0.1114, 0.1232, 0.1623, 0.1184, 0.1624, 0.1175, 0.1219, 0.1215, 0.1217, 0.09922, 0.162, 0.09442, 0.1618, 0.09749, 0.1213, 0.1015, 0.1216, 0.0351, 0.1522, 0.02981, 0.1508, 0.04574, 0.1092, 0.04966, 0.1108, 0.128, 0.1622, 0.1232, 0.1623, 0.1215, 0.1217, 0.1256, 0.1215, 0.104, 0.1622, 0.09922, 0.162, 0.1015, 0.1216, 0.1055, 0.1218, 0.04028, 0.1535, 0.0351, 0.1522, 0.04966, 0.1108, 0.0536, 0.1122, 0.1329, 0.1619, 0.128, 0.1622, 0.1256, 0.1215, 0.1296, 0.1212, 0.1088, 0.1623, 0.104, 0.1622, 0.1055, 0.1218, 0.1095, 0.1219, 0.09017, 0.07386, 0.08732, 0.07314, 0.1116, 4.427e-05, 0.1456, 0.1189, 0.1416, 0.1196, 0.1333, 0.07394, 0.1362, 0.07322, 0.07349, 0.1178, 0.06949, 0.1168, 0.08165, 0.0714, 0.08448, 0.07232, 0.1497, 0.1182, 0.1456, 0.1189, 0.1362, 0.07322, 0.1391, 0.07241, 0.07748, 0.1186, 0.07349, 0.1178, 0.08448, 0.07232, 0.08732, 0.07314, 0.1537, 0.1173, 0.1497, 0.1182, 0.1391, 0.07241, 0.1419, 0.0715, 0.08148, 0.1193, 0.07748, 0.1186, 0.08732, 0.07314, 0.09017, 0.07386, 0.1577, 0.1163, 0.1537, 0.1173, 0.1419, 0.0715, 0.1448, 0.0705, 0.08548, 0.12, 0.08148, 0.1193, 0.09017, 0.07386, 0.09302, 0.0745, 0.1617, 0.1152, 0.1577, 0.1163, 0.1448, 0.0705, 0.1476, 0.06939, 0.08948, 0.1205, 0.08548, 0.12, 0.09302, 0.0745, 0.09588, 0.07504, 0.1657, 0.114, 0.1617, 0.1152, 0.1476, 0.06939, 0.1505, 0.06819, 0.1135, 0.122, 0.1095, 0.1219, 0.1103, 0.07642, 0.1131, 0.07642, 0.09348, 0.121, 0.08948, 0.1205, 0.09588, 0.07504, 0.09875, 0.0755, 0.1697, 0.1128, 0.1657, 0.114, 0.1505, 0.06819, 0.1533, 0.06689, 0.1175, 0.1219, 0.1135, 0.122, 0.1131, 0.07642, 0.116, 0.07634, 0.09749, 0.1213, 0.09348, 0.121, 0.09875, 0.0755, 0.1016, 0.07586, 0.1736, 0.1114, 0.1697, 0.1128, 0.1533, 0.06689, 0.1561, 0.06548, 0.1215, 0.1217, 0.1175, 0.1219, 0.116, 0.07634, 0.1189, 0.07617, 0.1015, 0.1216, 0.09749, 0.1213, 0.1016, 0.07586, 0.1045, 0.07614, 0.04966, 0.1108, 0.04574, 0.1092, 0.06489, 0.06389, 0.06765, 0.06539, 0.1256, 0.1215, 0.1215, 0.1217, 0.1189, 0.07617, 0.1218, 0.0759, 0.1055, 0.1218, 0.1015, 0.1216, 0.1045, 0.07614, 0.1074, 0.07632, 0.0536, 0.1122, 0.04966, 0.1108, 0.06765, 0.06539, 0.07043, 0.06679, 0.1296, 0.1212, 0.1256, 0.1215, 0.1218, 0.0759, 0.1247, 0.07555, 0.1095, 0.1219, 0.1055, 0.1218, 0.1074, 0.07632, 0.1103, 0.07642, 0.05756, 0.1135, 0.0536, 0.1122, 0.07043, 0.06679, 0.07321, 0.06809, 0.1336, 0.1207, 0.1296, 0.1212, 0.1247, 0.07555, 0.1276, 0.07511, 0.06153, 0.1147, 0.05756, 0.1135, 0.07321, 0.06809, 0.07601, 0.06929, 0.1376, 0.1202, 0.1336, 0.1207, 0.1276, 0.07511, 0.1304, 0.07457, 0.06551, 0.1158, 0.06153, 0.1147, 0.07601, 0.06929, 0.07882, 0.07039, 0.1416, 0.1196, 0.1376, 0.1202, 0.1304, 0.07457, 0.1333, 0.07394, 0.1448, 0.0705, 0.1419, 0.0715, 0.1116, 4.427e-05, 0.09302, 0.0745, 0.09017, 0.07386, 0.1116, 4.427e-05, 0.1476, 0.06939, 0.1448, 0.0705, 0.1116, 4.427e-05, 0.09588, 0.07504, 0.09302, 0.0745, 0.1116, 4.427e-05, 0.1505, 0.06819, 0.1476, 0.06939, 0.1116, 4.427e-05, 0.1131, 0.07642, 0.1103, 0.07642, 0.1116, 4.427e-05, 0.09875, 0.0755, 0.09588, 0.07504, 0.1116, 4.427e-05, 0.1533, 0.06689, 0.1505, 0.06819, 0.1116, 4.427e-05, 0.116, 0.07634, 0.1131, 0.07642, 0.1116, 4.427e-05, 0.1016, 0.07586, 0.09875, 0.0755, 0.1116, 4.427e-05, 0.1561, 0.06548, 0.1533, 0.06689, 0.1116, 4.427e-05, 0.1189, 0.07617, 0.116, 0.07634, 0.1116, 4.427e-05, 0.1045, 0.07614, 0.1016, 0.07586, 0.1116, 4.427e-05, 0.06765, 0.06539, 0.06489, 0.06389, 0.1116, 4.427e-05, 0.1218, 0.0759, 0.1189, 0.07617, 0.1116, 4.427e-05, 0.1074, 0.07632, 0.1045, 0.07614, 0.1116, 4.427e-05, 0.07043, 0.06679, 0.06765, 0.06539, 0.1116, 4.427e-05, 0.1247, 0.07555, 0.1218, 0.0759, 0.1116, 4.427e-05, 0.1103, 0.07642, 0.1074, 0.07632, 0.1116, 4.427e-05, 0.07321, 0.06809, 0.07043, 0.06679, 0.1116, 4.427e-05, 0.1276, 0.07511, 0.1247, 0.07555, 0.1116, 4.427e-05, 0.07601, 0.06929, 0.07321, 0.06809, 0.1116, 4.427e-05, 0.1304, 0.07457, 0.1276, 0.07511, 0.1116, 4.427e-05, 0.07882, 0.07039, 0.07601, 0.06929, 0.1116, 4.427e-05, 0.1333, 0.07394, 0.1304, 0.07457, 0.1116, 4.427e-05, 0.08165, 0.0714, 0.07882, 0.07039, 0.1116, 4.427e-05, 0.1362, 0.07322, 0.1333, 0.07394, 0.1116, 4.427e-05, 0.08448, 0.07232, 0.08165, 0.0714, 0.1116, 4.427e-05, 0.1391, 0.07241, 0.1362, 0.07322, 0.1116, 4.427e-05, 0.08732, 0.07314, 0.08448, 0.07232, 0.1116, 4.427e-05, 0.1419, 0.0715, 0.1391, 0.07241, 0.1116, 4.427e-05, 0.113, 0.884, 0.116, 0.8843, 0.1097, 0.927, 0.1073, 0.9266, 0.1104, 0.82, 0.1152, 0.82, 0.113, 0.884, 0.1101, 0.8838, 0.08188, 0.8194, 0.08667, 0.8196, 0.08439, 0.8833, 0.08147, 0.8833, 0.01191, 0.8197, 0.01835, 0.8199, 0.0254, 0.893, 4.427e-05, 0.8841, 0.1152, 0.82, 0.12, 0.8202, 0.116, 0.8843, 0.113, 0.884, 0.08667, 0.8196, 0.09146, 0.8198, 0.08727, 0.8833, 0.08439, 0.8833, 0.01835, 0.8199, 0.02338, 0.8197, 0.02898, 0.8919, 0.0254, 0.893, 0.12, 0.8202, 0.1249, 0.8204, 0.1189, 0.8846, 0.116, 0.8843, 0.09146, 0.8198, 0.09855, 0.8206, 0.09739, 0.8755, 0.08727, 0.8833, 0.02338, 0.8197, 0.02843, 0.8196, 0.03253, 0.891, 0.02898, 0.8919, 0.1249, 0.8204, 0.1297, 0.8207, 0.1218, 0.885, 0.1189, 0.8846, 0.02843, 0.8196, 0.03346, 0.8195, 0.03601, 0.8901, 0.03253, 0.891, 0.1297, 0.8207, 0.1345, 0.8211, 0.1247, 0.8855, 0.1218, 0.885, 0.03346, 0.8195, 0.03847, 0.8196, 0.03943, 0.8893, 0.03601, 0.8901, 0.1345, 0.8211, 0.1416, 0.822, 0.138, 0.8785, 0.1247, 0.8855, 0.03847, 0.8196, 0.04347, 0.8197, 0.04279, 0.8887, 0.03943, 0.8893, 0.1416, 0.822, 0.1487, 0.8218, 0.1483, 0.8904, 0.138, 0.8785, 0.04347, 0.8197, 0.04845, 0.8199, 0.04607, 0.8881, 0.04279, 0.8887, 0.1487, 0.8218, 0.1537, 0.8217, 0.1515, 0.8912, 0.1483, 0.8904, 0.04845, 0.8199, 0.05555, 0.8205, 0.05681, 0.8767, 0.04607, 0.8881, 0.1537, 0.8217, 0.1587, 0.8218, 0.1549, 0.892, 0.1515, 0.8912, 0.05555, 0.8205, 0.06265, 0.8198, 0.06969, 0.8843, 0.05681, 0.8767, 0.1587, 0.8218, 0.1638, 0.8219, 0.1583, 0.8929, 0.1549, 0.892, 0.06265, 0.8198, 0.06745, 0.8195, 0.07263, 0.884, 0.06969, 0.8843, 0.1638, 0.8219, 0.1688, 0.8221, 0.1617, 0.8939, 0.1583, 0.8929, 0.06745, 0.8195, 0.07227, 0.8194, 0.07559, 0.8837, 0.07263, 0.884, 0.1688, 0.8221, 0.1739, 0.8225, 0.1652, 0.895, 0.1617, 0.8939, 0.09855, 0.8206, 0.1057, 0.8201, 0.1072, 0.8837, 0.09739, 0.8755, 0.07227, 0.8194, 0.07708, 0.8194, 0.07853, 0.8835, 0.07559, 0.8837, 0.1739, 0.8225, 0.179, 0.8228, 0.1687, 0.8962, 0.1652, 0.895, 0.1057, 0.8201, 0.1104, 0.82, 0.1101, 0.8838, 0.1072, 0.8837, 0.07708, 0.8194, 0.08188, 0.8194, 0.08147, 0.8833, 0.07853, 0.8835, 0.1144, 0.9319, 0.1173, 0.932, 0.1026, 0.9966, 0.1015, 0.9963, 0.08439, 0.8833, 0.08727, 0.8833, 0.08982, 0.9254, 0.08764, 0.9258, 0.0254, 0.893, 0.02898, 0.8919, 0.05197, 0.9366, 0.04959, 0.9379, 0.116, 0.8843, 0.1189, 0.8846, 0.112, 0.9273, 0.1097, 0.927, 0.08727, 0.8833, 0.09739, 0.8755, 0.09635, 0.9313, 0.08982, 0.9254, 0.02898, 0.8919, 0.03253, 0.891, 0.05435, 0.9354, 0.05197, 0.9366, 0.1189, 0.8846, 0.1218, 0.885, 0.1144, 0.9276, 0.112, 0.9273, 0.03253, 0.891, 0.03601, 0.8901, 0.0567, 0.9342, 0.05435, 0.9354, 0.1218, 0.885, 0.1247, 0.8855, 0.1166, 0.9277, 0.1144, 0.9276, 0.03601, 0.8901, 0.03943, 0.8893, 0.05899, 0.9331, 0.0567, 0.9342, 0.1247, 0.8855, 0.138, 0.8785, 0.1215, 0.9354, 0.1166, 0.9277, 0.03943, 0.8893, 0.04279, 0.8887, 0.06119, 0.9319, 0.05899, 0.9331, 0.138, 0.8785, 0.1483, 0.8904, 0.1295, 0.932, 0.1215, 0.9354, 0.04279, 0.8887, 0.04607, 0.8881, 0.06319, 0.9308, 0.06119, 0.9319, 0.1483, 0.8904, 0.1515, 0.8912, 0.1315, 0.9333, 0.1295, 0.932, 0.04607, 0.8881, 0.05681, 0.8767, 0.07104, 0.9344, 0.06319, 0.9308, 0.1515, 0.8912, 0.1549, 0.892, 0.1336, 0.9345, 0.1315, 0.9333, 0.05681, 0.8767, 0.06969, 0.8843, 0.0761, 0.9271, 0.07104, 0.9344, 0.1549, 0.892, 0.1583, 0.8929, 0.1358, 0.9358, 0.1336, 0.9345, 0.06969, 0.8843, 0.07263, 0.884, 0.07834, 0.927, 0.0761, 0.9271, 0.1583, 0.8929, 0.1617, 0.8939, 0.1381, 0.9371, 0.1358, 0.9358, 0.07263, 0.884, 0.07559, 0.8837, 0.08063, 0.9268, 0.07834, 0.927, 0.1617, 0.8939, 0.1652, 0.895, 0.1404, 0.9383, 0.1381, 0.9371, 0.09739, 0.8755, 0.1072, 0.8837, 0.1029, 0.9258, 0.09635, 0.9313, 0.07559, 0.8837, 0.07853, 0.8835, 0.08298, 0.9266, 0.08063, 0.9268, 0.1652, 0.895, 0.1687, 0.8962, 0.1427, 0.9397, 0.1404, 0.9383, 0.1072, 0.8837, 0.1101, 0.8838, 0.1051, 0.9262, 0.1029, 0.9258, 0.07853, 0.8835, 0.08147, 0.8833, 0.08533, 0.9262, 0.08298, 0.9266, 0.1687, 0.8962, 0.1946, 0.8884, 0.1454, 0.9575, 0.1427, 0.9397, 0.1101, 0.8838, 0.113, 0.884, 0.1073, 0.9266, 0.1051, 0.9262, 0.08147, 0.8833, 0.08439, 0.8833, 0.08764, 0.9258, 0.08533, 0.9262, 4.427e-05, 0.8841, 0.0254, 0.893, 0.04959, 0.9379, 0.04609, 0.9559, 0.1961, 0.001354, 0.196, 0.001465, 0.1959, 0.001553, 0.1957, 0.001613, 0.1956, 0.001644, 0.1954, 0.001644, 0.1953, 0.001613, 0.1951, 0.001553, 0.195, 0.001465, 0.1949, 0.001354, 0.1948, 0.001223, 0.1947, 0.001077, 0.1947, 0.0009227, 0.1947, 0.0007652, 0.1947, 0.0006107, 0.1948, 0.0004651, 0.1949, 0.0003342, 0.195, 0.0002228, 0.1951, 0.0001353, 0.1953, 7.5e-05, 0.1954, 4.427e-05, 0.1956, 4.427e-05, 0.1957, 7.5e-05, 0.1959, 0.0001353, 0.196, 0.0002228, 0.1961, 0.0003342, 0.1962, 0.0004652, 0.1963, 0.0006107, 0.1963, 0.0007652, 0.1963, 0.0009227, 0.1963, 0.001077, 0.1962, 0.001223, 0.05893, 0.9384, 0.06135, 0.9371, 0.08506, 0.9974, 0.08402, 0.9978, 0.1173, 0.932, 0.115, 0.9565, 0.1031, 0.9967, 0.1026, 0.9966, 0.06135, 0.9371, 0.06379, 0.9356, 0.08612, 0.997, 0.08506, 0.9974, 0.115, 0.9565, 0.1263, 0.935, 0.1036, 0.9969, 0.1031, 0.9967, 0.06379, 0.9356, 0.06616, 0.9339, 0.08719, 0.9967, 0.08612, 0.997, 0.1263, 0.935, 0.1287, 0.9368, 0.1046, 0.9972, 0.1036, 0.9969, 0.06616, 0.9339, 0.07691, 0.9559, 0.08767, 0.9965, 0.08719, 0.9967, 0.1287, 0.9368, 0.1311, 0.9383, 0.1057, 0.9977, 0.1046, 0.9972, 0.07691, 0.9559, 0.07535, 0.9312, 0.08816, 0.9964, 0.08767, 0.9965, 0.1311, 0.9383, 0.1334, 0.9397, 0.1067, 0.9981, 0.1057, 0.9977, 0.07535, 0.9312, 0.0782, 0.9312, 0.08927, 0.9962, 0.08816, 0.9964, 0.1334, 0.9397, 0.1358, 0.9411, 0.1077, 0.9986, 0.1067, 0.9981, 0.0782, 0.9312, 0.08089, 0.9311, 0.09039, 0.996, 0.08927, 0.9962, 0.1358, 0.9411, 0.1381, 0.9424, 0.1087, 0.999, 0.1077, 0.9986, 0.09605, 0.9534, 0.1012, 0.9294, 0.09591, 0.9956, 0.0954, 0.9956, 0.08089, 0.9311, 0.08353, 0.9309, 0.09152, 0.9959, 0.09039, 0.996, 0.1381, 0.9424, 0.1404, 0.9437, 0.1097, 0.9995, 0.1087, 0.999, 0.1012, 0.9294, 0.1038, 0.9303, 0.09704, 0.9957, 0.09591, 0.9956, 0.08353, 0.9309, 0.08617, 0.9305, 0.09264, 0.9957, 0.09152, 0.9959, 0.1404, 0.9437, 0.1345, 0.9586, 0.1104, 1.0, 0.1097, 0.9995, 0.1038, 0.9303, 0.1064, 0.9309, 0.09817, 0.9958, 0.09704, 0.9957, 0.08617, 0.9305, 0.08885, 0.93, 0.09377, 0.9956, 0.09264, 0.9957, 0.05725, 0.9574, 0.05175, 0.9421, 0.08098, 0.9992, 0.08023, 0.9996, 0.1064, 0.9309, 0.109, 0.9313, 0.09929, 0.996, 0.09817, 0.9958, 0.08885, 0.93, 0.09164, 0.9292, 0.0949, 0.9956, 0.09377, 0.9956, 0.05175, 0.9421, 0.05413, 0.9408, 0.08198, 0.9987, 0.08098, 0.9992, 0.109, 0.9313, 0.1117, 0.9317, 0.1004, 0.9961, 0.09929, 0.996, 0.09164, 0.9292, 0.09605, 0.9534, 0.0954, 0.9956, 0.0949, 0.9956, 0.05413, 0.9408, 0.05652, 0.9396, 0.08299, 0.9982, 0.08198, 0.9987, 0.1117, 0.9317, 0.1144, 0.9319, 0.1015, 0.9963, 0.1004, 0.9961, 0.05652, 0.9396, 0.05893, 0.9384, 0.08402, 0.9978, 0.08299, 0.9982, 0.05435, 0.9354, 0.0567, 0.9342, 0.05893, 0.9384, 0.05652, 0.9396, 0.112, 0.9273, 0.1144, 0.9276, 0.1144, 0.9319, 0.1117, 0.9317, 0.05197, 0.9366, 0.05435, 0.9354, 0.05652, 0.9396, 0.05413, 0.9408, 0.08982, 0.9254, 0.09635, 0.9313, 0.09605, 0.9534, 0.09164, 0.9292, 0.1097, 0.927, 0.112, 0.9273, 0.1117, 0.9317, 0.109, 0.9313, 0.04959, 0.9379, 0.05197, 0.9366, 0.05413, 0.9408, 0.05175, 0.9421, 0.08764, 0.9258, 0.08982, 0.9254, 0.09164, 0.9292, 0.08885, 0.93, 0.1073, 0.9266, 0.1097, 0.927, 0.109, 0.9313, 0.1064, 0.9309, 0.04609, 0.9559, 0.04959, 0.9379, 0.05175, 0.9421, 0.05725, 0.9574, 0.08533, 0.9262, 0.08764, 0.9258, 0.08885, 0.93, 0.08617, 0.9305, 0.1051, 0.9262, 0.1073, 0.9266, 0.1064, 0.9309, 0.1038, 0.9303, 0.1427, 0.9397, 0.1454, 0.9575, 0.1345, 0.9586, 0.1404, 0.9437, 0.08298, 0.9266, 0.08533, 0.9262, 0.08617, 0.9305, 0.08353, 0.9309, 0.1029, 0.9258, 0.1051, 0.9262, 0.1038, 0.9303, 0.1012, 0.9294, 0.1404, 0.9383, 0.1427, 0.9397, 0.1404, 0.9437, 0.1381, 0.9424, 0.08063, 0.9268, 0.08298, 0.9266, 0.08353, 0.9309, 0.08089, 0.9311, 0.09635, 0.9313, 0.1029, 0.9258, 0.1012, 0.9294, 0.09605, 0.9534, 0.1381, 0.9371, 0.1404, 0.9383, 0.1381, 0.9424, 0.1358, 0.9411, 0.07834, 0.927, 0.08063, 0.9268, 0.08089, 0.9311, 0.0782, 0.9312, 0.1358, 0.9358, 0.1381, 0.9371, 0.1358, 0.9411, 0.1334, 0.9397, 0.0761, 0.9271, 0.07834, 0.927, 0.0782, 0.9312, 0.07535, 0.9312, 0.1336, 0.9345, 0.1358, 0.9358, 0.1334, 0.9397, 0.1311, 0.9383, 0.07104, 0.9344, 0.0761, 0.9271, 0.07535, 0.9312, 0.07691, 0.9559, 0.1315, 0.9333, 0.1336, 0.9345, 0.1311, 0.9383, 0.1287, 0.9368, 0.06319, 0.9308, 0.07104, 0.9344, 0.07691, 0.9559, 0.06616, 0.9339, 0.1295, 0.932, 0.1315, 0.9333, 0.1287, 0.9368, 0.1263, 0.935, 0.06119, 0.9319, 0.06319, 0.9308, 0.06616, 0.9339, 0.06379, 0.9356, 0.1215, 0.9354, 0.1295, 0.932, 0.1263, 0.935, 0.115, 0.9565, 0.05899, 0.9331, 0.06119, 0.9319, 0.06379, 0.9356, 0.06135, 0.9371, 0.1166, 0.9277, 0.1215, 0.9354, 0.115, 0.9565, 0.1173, 0.932, 0.0567, 0.9342, 0.05899, 0.9331, 0.06135, 0.9371, 0.05893, 0.9384, 0.1144, 0.9276, 0.1166, 0.9277, 0.1173, 0.932, 0.1144, 0.9319, 0.09814, 0.1946, 0.1032, 0.1947, 0.1006, 0.3298, 0.09522, 0.3297, 0.1233, 0.195, 0.1299, 0.2005, 0.1291, 0.3242, 0.1219, 0.3301, 0.02074, 0.1935, 0.02861, 0.1883, 0.02264, 0.3284, 0.01557, 0.3221, 0.09311, 0.1944, 0.09814, 0.1946, 0.09522, 0.3297, 0.08987, 0.3296, 0.1182, 0.195, 0.1233, 0.195, 0.1219, 0.3301, 0.1166, 0.3301, 0.1891, 0.1999, 0.1939, 0.1968, 0.1946, 0.3251, 0.1898, 0.3223, 0.08809, 0.1942, 0.09311, 0.1944, 0.08987, 0.3296, 0.08453, 0.3295, 0.1132, 0.1949, 0.1182, 0.195, 0.1166, 0.3301, 0.1112, 0.33, 0.1839, 0.1976, 0.1891, 0.1999, 0.1898, 0.3223, 0.1848, 0.3249, 0.08125, 0.1995, 0.08809, 0.1942, 0.08453, 0.3295, 0.07757, 0.3233, 0.1082, 0.1948, 0.1132, 0.1949, 0.1112, 0.33, 0.1059, 0.3299, 0.1768, 0.1922, 0.1839, 0.1976, 0.1848, 0.3249, 0.1779, 0.331, 0.07652, 0.2017, 0.08125, 0.1995, 0.07757, 0.3233, 0.07272, 0.3206, 0.1714, 0.1926, 0.1768, 0.1922, 0.1779, 0.331, 0.1725, 0.3309, 0.072, 0.1989, 0.07652, 0.2017, 0.07272, 0.3206, 0.06779, 0.3231, 0.1661, 0.193, 0.1714, 0.1926, 0.1725, 0.3309, 0.1671, 0.3308, 0.06568, 0.1925, 0.072, 0.1989, 0.06779, 0.3231, 0.06047, 0.3291, 0.1609, 0.1934, 0.1661, 0.193, 0.1671, 0.3308, 0.1617, 0.3308, 0.06052, 0.192, 0.06568, 0.1925, 0.06047, 0.3291, 0.05509, 0.329, 0.1557, 0.1937, 0.1609, 0.1934, 0.1617, 0.3308, 0.1563, 0.3307, 0.05532, 0.1914, 0.06052, 0.192, 0.05509, 0.329, 0.04971, 0.3289, 0.1505, 0.194, 0.1557, 0.1937, 0.1563, 0.3307, 0.1509, 0.3306, 0.05007, 0.1908, 0.05532, 0.1914, 0.04971, 0.3289, 0.04431, 0.3288, 0.1454, 0.1943, 0.1505, 0.194, 0.1509, 0.3306, 0.1456, 0.3305, 0.04479, 0.1902, 0.05007, 0.1908, 0.04431, 0.3288, 0.03891, 0.3287, 0.139, 0.2003, 0.1454, 0.1943, 0.1456, 0.3305, 0.1388, 0.3243, 0.03945, 0.1896, 0.04479, 0.1902, 0.03891, 0.3287, 0.0335, 0.3286, 0.1344, 0.2029, 0.139, 0.2003, 0.1388, 0.3243, 0.1339, 0.3216, 0.03406, 0.1889, 0.03945, 0.1896, 0.0335, 0.3286, 0.02808, 0.3285, 0.1032, 0.1947, 0.1082, 0.1948, 0.1059, 0.3299, 0.1006, 0.3298, 0.1299, 0.2005, 0.1344, 0.2029, 0.1339, 0.3216, 0.1291, 0.3242, 0.02861, 0.1883, 0.03406, 0.1889, 0.02808, 0.3285, 0.02264, 0.3284, 0.06569, 0.4459, 0.07118, 0.446, 0.07072, 0.4742, 0.06526, 0.4741, 0.1642, 0.4476, 0.1697, 0.4477, 0.1692, 0.4756, 0.1638, 0.4756, 0.06023, 0.4459, 0.06569, 0.4459, 0.06526, 0.4741, 0.05977, 0.474, 0.1588, 0.4475, 0.1642, 0.4476, 0.1638, 0.4756, 0.1584, 0.4755, 0.05477, 0.4458, 0.06023, 0.4459, 0.05977, 0.474, 0.05428, 0.4739, 0.1533, 0.4474, 0.1588, 0.4475, 0.1584, 0.4755, 0.1529, 0.4755, 0.04932, 0.4457, 0.05477, 0.4458, 0.05428, 0.4739, 0.04884, 0.4738, 0.1479, 0.4473, 0.1533, 0.4474, 0.1529, 0.4755, 0.1475, 0.4754, 0.04388, 0.4457, 0.04932, 0.4457, 0.04884, 0.4738, 0.04341, 0.4737, 0.1424, 0.4471, 0.1479, 0.4473, 0.1475, 0.4754, 0.142, 0.4753, 0.03844, 0.4456, 0.04388, 0.4457, 0.04341, 0.4737, 0.038, 0.4735, 0.1369, 0.447, 0.1424, 0.4471, 0.142, 0.4753, 0.1365, 0.4752, 0.03301, 0.4456, 0.03844, 0.4456, 0.038, 0.4735, 0.03261, 0.4734, 0.1315, 0.4469, 0.1369, 0.447, 0.1365, 0.4752, 0.131, 0.4752, 0.02759, 0.4455, 0.03301, 0.4456, 0.03261, 0.4734, 0.02725, 0.4733, 0.09858, 0.4464, 0.1041, 0.4465, 0.1036, 0.4748, 0.09809, 0.4747, 0.126, 0.4468, 0.1315, 0.4469, 0.131, 0.4752, 0.1255, 0.4751, 0.02217, 0.4455, 0.02759, 0.4455, 0.02725, 0.4733, 0.02192, 0.4731, 0.0931, 0.4464, 0.09858, 0.4464, 0.09809, 0.4747, 0.09261, 0.4746, 0.1205, 0.4468, 0.126, 0.4468, 0.1255, 0.4751, 0.1201, 0.475, 0.01675, 0.4454, 0.02217, 0.4455, 0.02192, 0.4731, 0.01661, 0.4729, 0.08763, 0.4463, 0.0931, 0.4464, 0.09261, 0.4746, 0.08714, 0.4745, 0.115, 0.4467, 0.1205, 0.4468, 0.1201, 0.475, 0.1146, 0.4749, 0.1859, 0.448, 0.1913, 0.4481, 0.1907, 0.4756, 0.1854, 0.4756, 0.08215, 0.4462, 0.08763, 0.4463, 0.08714, 0.4745, 0.08166, 0.4744, 0.1095, 0.4466, 0.115, 0.4467, 0.1146, 0.4749, 0.1091, 0.4749, 0.1805, 0.4479, 0.1859, 0.448, 0.1854, 0.4756, 0.18, 0.4756, 0.07668, 0.4461, 0.08215, 0.4462, 0.08166, 0.4744, 0.07619, 0.4743, 0.1041, 0.4465, 0.1095, 0.4466, 0.1091, 0.4749, 0.1036, 0.4748, 0.1751, 0.4478, 0.1805, 0.4479, 0.18, 0.4756, 0.1746, 0.4756, 0.07118, 0.446, 0.07668, 0.4461, 0.07619, 0.4743, 0.07072, 0.4742, 0.1697, 0.4477, 0.1751, 0.4478, 0.1746, 0.4756, 0.1692, 0.4756, 0.06526, 0.4741, 0.07072, 0.4742, 0.07009, 0.5015, 0.06462, 0.5014, 0.1638, 0.4756, 0.1692, 0.4756, 0.1694, 0.503, 0.1638, 0.503, 0.05977, 0.474, 0.06526, 0.4741, 0.06462, 0.5014, 0.05911, 0.5014, 0.1584, 0.4755, 0.1638, 0.4756, 0.1638, 0.503, 0.1583, 0.5029, 0.05428, 0.4739, 0.05977, 0.474, 0.05911, 0.5014, 0.05358, 0.5012, 0.1529, 0.4755, 0.1584, 0.4755, 0.1583, 0.5029, 0.1528, 0.5028, 0.04884, 0.4738, 0.05428, 0.4739, 0.05358, 0.5012, 0.04805, 0.5011, 0.1475, 0.4754, 0.1529, 0.4755, 0.1528, 0.5028, 0.1472, 0.5028, 0.04341, 0.4737, 0.04884, 0.4738, 0.04805, 0.5011, 0.04251, 0.5009, 0.142, 0.4753, 0.1475, 0.4754, 0.1472, 0.5028, 0.1417, 0.5027, 0.038, 0.4735, 0.04341, 0.4737, 0.04251, 0.5009, 0.03697, 0.5008, 0.1365, 0.4752, 0.142, 0.4753, 0.1417, 0.5027, 0.1362, 0.5027, 0.03261, 0.4734, 0.038, 0.4735, 0.03697, 0.5008, 0.03141, 0.5006, 0.131, 0.4752, 0.1365, 0.4752, 0.1362, 0.5027, 0.1307, 0.5026, 0.02725, 0.4733, 0.03261, 0.4734, 0.03141, 0.5006, 0.02584, 0.5004, 0.09809, 0.4747, 0.1036, 0.4748, 0.1032, 0.5022, 0.09765, 0.502, 0.1255, 0.4751, 0.131, 0.4752, 0.1307, 0.5026, 0.1252, 0.5025, 0.02192, 0.4731, 0.02725, 0.4733, 0.02584, 0.5004, 0.0203, 0.5002, 0.09261, 0.4746, 0.09809, 0.4747, 0.09765, 0.502, 0.09214, 0.502, 0.1201, 0.475, 0.1255, 0.4751, 0.1252, 0.5025, 0.1196, 0.5024, 0.01661, 0.4729, 0.02192, 0.4731, 0.0203, 0.5002, 0.01468, 0.5, 0.08714, 0.4745, 0.09261, 0.4746, 0.09214, 0.502, 0.08662, 0.5019, 0.1146, 0.4749, 0.1201, 0.475, 0.1196, 0.5024, 0.1141, 0.5023, 0.1854, 0.4756, 0.1907, 0.4756, 0.1918, 0.503, 0.1861, 0.503, 0.08166, 0.4744, 0.08714, 0.4745, 0.08662, 0.5019, 0.08111, 0.5018, 0.1091, 0.4749, 0.1146, 0.4749, 0.1141, 0.5023, 0.1087, 0.5022, 0.18, 0.4756, 0.1854, 0.4756, 0.1861, 0.503, 0.1805, 0.503, 0.07619, 0.4743, 0.08166, 0.4744, 0.08111, 0.5018, 0.0756, 0.5017, 0.1036, 0.4748, 0.1091, 0.4749, 0.1087, 0.5022, 0.1032, 0.5022, 0.1746, 0.4756, 0.18, 0.4756, 0.1805, 0.503, 0.1749, 0.503, 0.07072, 0.4742, 0.07619, 0.4743, 0.0756, 0.5017, 0.07009, 0.5015, 0.1692, 0.4756, 0.1746, 0.4756, 0.1749, 0.503, 0.1694, 0.503])
me_circle.materials.append(mat_kyrie_rod)
me_circle.use_remesh_preserve_volume = False
me_circle.use_remesh_preserve_attributes = False
me_circle.use_mirror_vertex_groups = False
me_circle.use_paint_bone_selection = False
me_circle.use_paint_mask = True
me_circle.update()

# ---- objects
ob_cube = bpy.data.objects.new('Cube', me_cube)
ob_circle = bpy.data.objects.new('Circle', me_circle)

# ---- transforms, parenting, visibility, modifiers, constraints
ob_cube.location = (0.0, 0.0, 0.0)
ob_cube.hide_viewport = True
ob_cube.lineart.crease_threshold = 0.0
ob_circle.location = (0.0, 0.0, 0.0)
ob_circle.lineart.crease_threshold = 0.0
_m = ob_circle.modifiers.new('EdgeSplit', 'EDGE_SPLIT')
_m.split_angle = 0.5096

# ---- collection membership
col_collection_1.objects.link(ob_cube)
col_collection_1.objects.link(ob_circle)

# ---- scene / render settings (as saved in the file)
scene.frame_start = 1; scene.frame_end = 250; scene.frame_set(1)
scene.render.engine = 'BLENDER_EEVEE_NEXT'
scene.render.resolution_percentage = 50
scene.render.dither_intensity = 0.0
scene.cycles.use_denoising = False
scene.cycles.samples = 128
scene.cycles.sampling_pattern = 'TABULATED_SOBOL'
scene.cycles.use_adaptive_sampling = False
scene.cycles.use_light_tree = False
scene.cycles.blur_glossy = 0.0
scene.cycles.sample_clamp_indirect = 0.0
scene.view_settings.view_transform = 'Standard'
bpy.context.view_layer.update()

# ---- added for rendering (the .blend has no active camera and no usable light): camera, sun
cam_auto = bpy.data.cameras.new('AutoCamera')
cam_auto.lens = 50.0
cam_auto.sensor_width = 36.0
cam_auto.clip_end = 1000.0
ob_auto_camera = bpy.data.objects.new('AutoCamera', cam_auto)
scene.collection.objects.link(ob_auto_camera)
ob_auto_camera.location = (20.5669, -24.6803, 23.9557)
ob_auto_camera.rotation_euler = (1.09748, -7.21219e-08, 0.694738)
scene.camera = ob_auto_camera
light_auto_sun = bpy.data.lights.new('AutoSun', 'SUN')
light_auto_sun.energy = 3.0
light_auto_sun.angle = 0.0523599
ob_auto_sun = bpy.data.objects.new('AutoSun', light_auto_sun)
scene.collection.objects.link(ob_auto_sun)
ob_auto_sun.rotation_euler = (0.872665, 0.174533, 0.523599)
bpy.context.view_layer.update()
